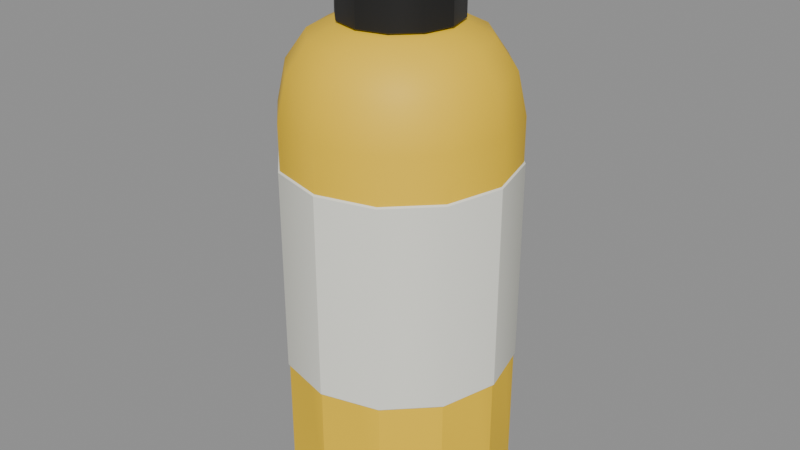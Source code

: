 # Source: repuesto_aderezo.blend  (saved by Blender 5.3.31; exported with 4.5.12 LTS)
import bpy
from mathutils import Matrix  # noqa: F401  (used for matrix-valued properties, if any)

bpy.ops.wm.read_factory_settings(use_empty=True)
scene = bpy.context.scene
scene.name = 'Scene'

# ---- materials (node trees are filled in below, after node groups)
mat_m_amarillo = bpy.data.materials.new('M_Amarillo')
mat_m_amarillo.diffuse_color = (0.956, 0.6038, 0.01033, 1.0)
mat_m_blancocrema = bpy.data.materials.new('M_BlancoCrema')
mat_m_blancocrema.diffuse_color = (0.8879, 0.8879, 0.7913, 1.0)
mat_m_plasticonegro = bpy.data.materials.new('M_PlasticoNegro')
mat_m_plasticonegro.diffuse_color = (0.01033, 0.01033, 0.01033, 1.0)

# ---- material node trees
mat_m_amarillo.use_nodes = True; mat_m_amarillo.node_tree.nodes.clear()
_N = mat_m_amarillo.node_tree.nodes; _L = mat_m_amarillo.node_tree.links
n0 = _N.new('ShaderNodeBsdfPrincipled'); n0.name = 'Principled BSDF'; n0.location = (-200, 100)
n0.inputs[0].default_value = (0.956, 0.6038, 0.01033, 1.0)
n0.inputs[2].default_value = 0.6
n0.inputs[10].default_value = 0.005
n1 = _N.new('ShaderNodeOutputMaterial'); n1.name = 'Material Output'; n1.location = (200, 100)
_L.new(n0.outputs[0], n1.inputs[0])
n1.is_active_output = True
mat_m_blancocrema.use_nodes = True; mat_m_blancocrema.node_tree.nodes.clear()
_N = mat_m_blancocrema.node_tree.nodes; _L = mat_m_blancocrema.node_tree.links
n0 = _N.new('ShaderNodeBsdfPrincipled'); n0.name = 'Principled BSDF'; n0.location = (-200, 100)
n0.inputs[0].default_value = (0.8879, 0.8879, 0.7913, 1.0)
n0.inputs[2].default_value = 0.7
n0.inputs[10].default_value = 0.005
n1 = _N.new('ShaderNodeOutputMaterial'); n1.name = 'Material Output'; n1.location = (200, 100)
_L.new(n0.outputs[0], n1.inputs[0])
n1.is_active_output = True
mat_m_plasticonegro.use_nodes = True; mat_m_plasticonegro.node_tree.nodes.clear()
_N = mat_m_plasticonegro.node_tree.nodes; _L = mat_m_plasticonegro.node_tree.links
n0 = _N.new('ShaderNodeBsdfPrincipled'); n0.name = 'Principled BSDF'; n0.location = (-200, 100)
n0.inputs[0].default_value = (0.01033, 0.01033, 0.01033, 1.0)
n0.inputs[10].default_value = 0.005
n1 = _N.new('ShaderNodeOutputMaterial'); n1.name = 'Material Output'; n1.location = (200, 100)
_L.new(n0.outputs[0], n1.inputs[0])
n1.is_active_output = True

# ---- meshes
me_pieza_cuerpo = bpy.data.meshes.new('pieza_cuerpo')
me_pieza_cuerpo.from_pydata([(0.0, 0.0, -0.095), (0.0335, 0.0, -0.095), (0.02901, -0.01675, -0.095), (0.01675, -0.02901, -0.095), (2.051e-18, -0.0335, -0.095), (-0.01675, -0.02901, -0.095), (-0.02901, -0.01675, -0.095), (-0.0335, -4.103e-18, -0.095), (-0.02901, 0.01675, -0.095), (-0.01675, 0.02901, -0.095), (-6.154e-18, 0.0335, -0.095), (0.01675, 0.02901, -0.095), (0.02901, 0.01675, -0.095), (0.0385, 0.0, -0.09), (0.03334, -0.01925, -0.09), (0.01925, -0.03334, -0.09), (2.357e-18, -0.0385, -0.09), (-0.01925, -0.03334, -0.09), (-0.03334, -0.01925, -0.09), (-0.0385, -4.715e-18, -0.09), (-0.03334, 0.01925, -0.09), (-0.01925, 0.03334, -0.09), (-7.072e-18, 0.0385, -0.09), (0.01925, 0.03334, -0.09), (0.03334, 0.01925, -0.09), (0.0385, 0.0, 0.04), (0.03334, -0.01925, 0.04), (0.01925, -0.03334, 0.04), (2.357e-18, -0.0385, 0.04), (-0.01925, -0.03334, 0.04), (-0.03334, -0.01925, 0.04), (-0.0385, -4.715e-18, 0.04), (-0.03334, 0.01925, 0.04), (-0.01925, 0.03334, 0.04), (-7.072e-18, 0.0385, 0.04), (0.01925, 0.03334, 0.04), (0.03334, 0.01925, 0.04), (0.0355, 0.0, 0.054), (0.03074, -0.01775, 0.054), (0.01775, -0.03074, 0.054), (2.174e-18, -0.0355, 0.054), (-0.01775, -0.03074, 0.054), (-0.03074, -0.01775, 0.054), (-0.0355, -4.347e-18, 0.054), (-0.03074, 0.01775, 0.054), (-0.01775, 0.03074, 0.054), (-6.521e-18, 0.0355, 0.054), (0.01775, 0.03074, 0.054), (0.03074, 0.01775, 0.054), (0.0285, 0.0, 0.064), (0.02468, -0.01425, 0.064), (0.01425, -0.02468, 0.064), (1.745e-18, -0.0285, 0.064), (-0.01425, -0.02468, 0.064), (-0.02468, -0.01425, 0.064), (-0.0285, -3.49e-18, 0.064), (-0.02468, 0.01425, 0.064), (-0.01425, 0.02468, 0.064), (-5.235e-18, 0.0285, 0.064), (0.01425, 0.02468, 0.064), (0.02468, 0.01425, 0.064), (0.0175, 0.0, 0.0695), (0.01516, -0.00875, 0.0695), (0.00875, -0.01516, 0.0695), (1.072e-18, -0.0175, 0.0695), (-0.00875, -0.01516, 0.0695), (-0.01516, -0.00875, 0.0695), (-0.0175, -2.143e-18, 0.0695), (-0.01516, 0.00875, 0.0695), (-0.00875, 0.01516, 0.0695), (-3.215e-18, 0.0175, 0.0695), (0.00875, 0.01516, 0.0695), (0.01516, 0.00875, 0.0695), (0.0175, 0.0, 0.075), (0.01516, -0.00875, 0.075), (0.00875, -0.01516, 0.075), (1.072e-18, -0.0175, 0.075), (-0.00875, -0.01516, 0.075), (-0.01516, -0.00875, 0.075), (-0.0175, -2.143e-18, 0.075), (-0.01516, 0.00875, 0.075), (-0.00875, 0.01516, 0.075), (-3.215e-18, 0.0175, 0.075), (0.00875, 0.01516, 0.075), (0.01516, 0.00875, 0.075), (0.0, 0.0, 0.075)], [], [(0, 1, 2), (0, 2, 3), (0, 3, 4), (0, 4, 5), (0, 5, 6), (0, 6, 7), (0, 7, 8), (0, 8, 9), (0, 9, 10), (0, 10, 11), (0, 11, 12), (0, 12, 1), (1, 13, 14, 2), (2, 14, 15, 3), (3, 15, 16, 4), (4, 16, 17, 5), (5, 17, 18, 6), (6, 18, 19, 7), (7, 19, 20, 8), (8, 20, 21, 9), (9, 21, 22, 10), (10, 22, 23, 11), (11, 23, 24, 12), (12, 24, 13, 1), (13, 25, 26, 14), (14, 26, 27, 15), (15, 27, 28, 16), (16, 28, 29, 17), (17, 29, 30, 18), (18, 30, 31, 19), (19, 31, 32, 20), (20, 32, 33, 21), (21, 33, 34, 22), (22, 34, 35, 23), (23, 35, 36, 24), (24, 36, 25, 13), (25, 37, 38, 26), (26, 38, 39, 27), (27, 39, 40, 28), (28, 40, 41, 29), (29, 41, 42, 30), (30, 42, 43, 31), (31, 43, 44, 32), (32, 44, 45, 33), (33, 45, 46, 34), (34, 46, 47, 35), (35, 47, 48, 36), (36, 48, 37, 25), (37, 49, 50, 38), (38, 50, 51, 39), (39, 51, 52, 40), (40, 52, 53, 41), (41, 53, 54, 42), (42, 54, 55, 43), (43, 55, 56, 44), (44, 56, 57, 45), (45, 57, 58, 46), (46, 58, 59, 47), (47, 59, 60, 48), (48, 60, 49, 37), (49, 61, 62, 50), (50, 62, 63, 51), (51, 63, 64, 52), (52, 64, 65, 53), (53, 65, 66, 54), (54, 66, 67, 55), (55, 67, 68, 56), (56, 68, 69, 57), (57, 69, 70, 58), (58, 70, 71, 59), (59, 71, 72, 60), (60, 72, 61, 49), (61, 73, 74, 62), (62, 74, 75, 63), (63, 75, 76, 64), (64, 76, 77, 65), (65, 77, 78, 66), (66, 78, 79, 67), (67, 79, 80, 68), (68, 80, 81, 69), (69, 81, 82, 70), (70, 82, 83, 71), (71, 83, 84, 72), (72, 84, 73, 61), (73, 85, 74), (74, 85, 75), (75, 85, 76), (76, 85, 77), (77, 85, 78), (78, 85, 79), (79, 85, 80), (80, 85, 81), (81, 85, 82), (82, 85, 83), (83, 85, 84), (84, 85, 73)])
me_pieza_cuerpo.polygons.foreach_set('use_smooth', [True] * 96)
_k = set([(1, 2), (1, 12), (2, 3), (3, 4), (4, 5), (5, 6), (6, 7), (7, 8), (8, 9), (9, 10), (10, 11), (11, 12), (13, 14), (13, 24), (13, 25), (14, 15), (14, 26), (15, 16), (15, 27), (16, 17), (16, 28), (17, 18), (17, 29), (18, 19), (18, 30), (19, 20), (19, 31), (20, 21), (20, 32), (21, 22), (21, 33), (22, 23), (22, 34), (23, 24), (23, 35), (24, 36), (61, 62), (61, 72), (61, 73), (62, 63), (62, 74), (63, 64), (63, 75), (64, 65), (64, 76), (65, 66), (65, 77), (66, 67), (66, 78), (67, 68), (67, 79), (68, 69), (68, 80), (69, 70), (69, 81), (70, 71), (70, 82), (71, 72), (71, 83), (72, 84), (73, 74), (73, 84), (74, 75), (75, 76), (76, 77), (77, 78), (78, 79), (79, 80), (80, 81), (81, 82), (82, 83), (83, 84)])
me_pieza_cuerpo.attributes.new('sharp_edge', 'BOOLEAN', 'EDGE').data.foreach_set('value', [ (min(e.vertices), max(e.vertices)) in _k for e in me_pieza_cuerpo.edges])
me_pieza_cuerpo.materials.append(mat_m_amarillo)
me_pieza_cuerpo.update()
me_repuesto_aderezo_tapa_etiqueta = bpy.data.meshes.new('repuesto_aderezo_tapa_etiqueta')
me_repuesto_aderezo_tapa_etiqueta.from_pydata([(0.0385, 0.0, -0.045), (0.03334, -0.01925, -0.045), (0.01925, -0.03334, -0.045), (2.357e-18, -0.0385, -0.045), (-0.01925, -0.03334, -0.045), (-0.03334, -0.01925, -0.045), (-0.0385, -4.715e-18, -0.045), (-0.03334, 0.01925, -0.045), (-0.01925, 0.03334, -0.045), (-7.072e-18, 0.0385, -0.045), (0.01925, 0.03334, -0.045), (0.03334, 0.01925, -0.045), (0.039, 0.0, -0.0445), (0.03377, -0.0195, -0.0445), (0.0195, -0.03377, -0.0445), (2.388e-18, -0.039, -0.0445), (-0.0195, -0.03377, -0.0445), (-0.03377, -0.0195, -0.0445), (-0.039, -4.776e-18, -0.0445), (-0.03377, 0.0195, -0.0445), (-0.0195, 0.03377, -0.0445), (-7.164e-18, 0.039, -0.0445), (0.0195, 0.03377, -0.0445), (0.03377, 0.0195, -0.0445), (0.039, 0.0, 0.0245), (0.03377, -0.0195, 0.0245), (0.0195, -0.03377, 0.0245), (2.388e-18, -0.039, 0.0245), (-0.0195, -0.03377, 0.0245), (-0.03377, -0.0195, 0.0245), (-0.039, -4.776e-18, 0.0245), (-0.03377, 0.0195, 0.0245), (-0.0195, 0.03377, 0.0245), (-7.164e-18, 0.039, 0.0245), (0.0195, 0.03377, 0.0245), (0.03377, 0.0195, 0.0245), (0.0385, 0.0, 0.025), (0.03334, -0.01925, 0.025), (0.01925, -0.03334, 0.025), (2.357e-18, -0.0385, 0.025), (-0.01925, -0.03334, 0.025), (-0.03334, -0.01925, 0.025), (-0.0385, -4.715e-18, 0.025), (-0.03334, 0.01925, 0.025), (-0.01925, 0.03334, 0.025), (-7.072e-18, 0.0385, 0.025), (0.01925, 0.03334, 0.025), (0.03334, 0.01925, 0.025), (0.0175, 0.0, 0.068), (0.01516, -0.00875, 0.068), (0.00875, -0.01516, 0.068), (1.072e-18, -0.0175, 0.068), (-0.00875, -0.01516, 0.068), (-0.01516, -0.00875, 0.068), (-0.0175, -2.143e-18, 0.068), (-0.01516, 0.00875, 0.068), (-0.00875, 0.01516, 0.068), (-3.215e-18, 0.0175, 0.068), (0.00875, 0.01516, 0.068), (0.01516, 0.00875, 0.068), (0.0198, 0.0, 0.0695), (0.01715, -0.0099, 0.0695), (0.0099, -0.01715, 0.0695), (1.212e-18, -0.0198, 0.0695), (-0.0099, -0.01715, 0.0695), (-0.01715, -0.0099, 0.0695), (-0.0198, -2.425e-18, 0.0695), (-0.01715, 0.0099, 0.0695), (-0.0099, 0.01715, 0.0695), (-3.637e-18, 0.0198, 0.0695), (0.0099, 0.01715, 0.0695), (0.01715, 0.0099, 0.0695), (0.0198, 0.0, 0.092), (0.01715, -0.0099, 0.092), (0.0099, -0.01715, 0.092), (1.212e-18, -0.0198, 0.092), (-0.0099, -0.01715, 0.092), (-0.01715, -0.0099, 0.092), (-0.0198, -2.425e-18, 0.092), (-0.01715, 0.0099, 0.092), (-0.0099, 0.01715, 0.092), (-3.637e-18, 0.0198, 0.092), (0.0099, 0.01715, 0.092), (0.01715, 0.0099, 0.092), (0.0178, 0.0, 0.095), (0.01542, -0.0089, 0.095), (0.0089, -0.01542, 0.095), (1.09e-18, -0.0178, 0.095), (-0.0089, -0.01542, 0.095), (-0.01542, -0.0089, 0.095), (-0.0178, -2.18e-18, 0.095), (-0.01542, 0.0089, 0.095), (-0.0089, 0.01542, 0.095), (-3.27e-18, 0.0178, 0.095), (0.0089, 0.01542, 0.095), (0.01542, 0.0089, 0.095), (0.0, 0.0, 0.095)], [], [(0, 12, 13, 1), (1, 13, 14, 2), (2, 14, 15, 3), (3, 15, 16, 4), (4, 16, 17, 5), (5, 17, 18, 6), (6, 18, 19, 7), (7, 19, 20, 8), (8, 20, 21, 9), (9, 21, 22, 10), (10, 22, 23, 11), (11, 23, 12, 0), (12, 24, 25, 13), (13, 25, 26, 14), (14, 26, 27, 15), (15, 27, 28, 16), (16, 28, 29, 17), (17, 29, 30, 18), (18, 30, 31, 19), (19, 31, 32, 20), (20, 32, 33, 21), (21, 33, 34, 22), (22, 34, 35, 23), (23, 35, 24, 12), (24, 36, 37, 25), (25, 37, 38, 26), (26, 38, 39, 27), (27, 39, 40, 28), (28, 40, 41, 29), (29, 41, 42, 30), (30, 42, 43, 31), (31, 43, 44, 32), (32, 44, 45, 33), (33, 45, 46, 34), (34, 46, 47, 35), (35, 47, 36, 24), (48, 60, 61, 49), (49, 61, 62, 50), (50, 62, 63, 51), (51, 63, 64, 52), (52, 64, 65, 53), (53, 65, 66, 54), (54, 66, 67, 55), (55, 67, 68, 56), (56, 68, 69, 57), (57, 69, 70, 58), (58, 70, 71, 59), (59, 71, 60, 48), (60, 72, 73, 61), (61, 73, 74, 62), (62, 74, 75, 63), (63, 75, 76, 64), (64, 76, 77, 65), (65, 77, 78, 66), (66, 78, 79, 67), (67, 79, 80, 68), (68, 80, 81, 69), (69, 81, 82, 70), (70, 82, 83, 71), (71, 83, 72, 60), (72, 84, 85, 73), (73, 85, 86, 74), (74, 86, 87, 75), (75, 87, 88, 76), (76, 88, 89, 77), (77, 89, 90, 78), (78, 90, 91, 79), (79, 91, 92, 80), (80, 92, 93, 81), (81, 93, 94, 82), (82, 94, 95, 83), (83, 95, 84, 72), (84, 96, 85), (85, 96, 86), (86, 96, 87), (87, 96, 88), (88, 96, 89), (89, 96, 90), (90, 96, 91), (91, 96, 92), (92, 96, 93), (93, 96, 94), (94, 96, 95), (95, 96, 84)])
me_repuesto_aderezo_tapa_etiqueta.polygons.foreach_set('use_smooth', [True] * 84)
me_repuesto_aderezo_tapa_etiqueta.polygons.foreach_set('material_index', [0, 0, 0, 0, 0, 0, 0, 0, 0, 0, 0, 0, 0, 0, 0, 0, 0, 0, 0, 0, 0, 0, 0, 0, 0, 0, 0, 0, 0, 0, 0, 0, 0, 0, 0, 0, 1, 1, 1, 1, 1, 1, 1, 1, 1, 1, 1, 1, 1, 1, 1, 1, 1, 1, 1, 1, 1, 1, 1, 1, 1, 1, 1, 1, 1, 1, 1, 1, 1, 1, 1, 1, 1, 1, 1, 1, 1, 1, 1, 1, 1, 1, 1, 1])
_k = set([(0, 1), (0, 11), (1, 2), (2, 3), (3, 4), (4, 5), (5, 6), (6, 7), (7, 8), (8, 9), (9, 10), (10, 11), (12, 13), (12, 23), (12, 24), (13, 14), (14, 15), (15, 16), (15, 27), (16, 17), (17, 18), (18, 19), (18, 30), (19, 20), (20, 21), (21, 22), (21, 33), (22, 23), (24, 25), (24, 35), (25, 26), (26, 27), (27, 28), (28, 29), (29, 30), (30, 31), (31, 32), (32, 33), (33, 34), (34, 35), (36, 37), (36, 47), (37, 38), (38, 39), (39, 40), (40, 41), (41, 42), (42, 43), (43, 44), (44, 45), (45, 46), (46, 47), (48, 49), (48, 59), (49, 50), (50, 51), (51, 52), (52, 53), (53, 54), (54, 55), (55, 56), (56, 57), (57, 58), (58, 59), (60, 61), (60, 71), (60, 72), (61, 62), (62, 63), (63, 64), (63, 75), (64, 65), (65, 66), (66, 67), (66, 78), (67, 68), (68, 69), (69, 70), (69, 81), (70, 71), (72, 73), (72, 83), (73, 74), (74, 75), (75, 76), (76, 77), (77, 78), (78, 79), (79, 80), (80, 81), (81, 82), (82, 83), (84, 85), (84, 95), (85, 86), (86, 87), (87, 88), (88, 89), (89, 90), (90, 91), (91, 92), (92, 93), (93, 94), (94, 95)])
me_repuesto_aderezo_tapa_etiqueta.attributes.new('sharp_edge', 'BOOLEAN', 'EDGE').data.foreach_set('value', [ (min(e.vertices), max(e.vertices)) in _k for e in me_repuesto_aderezo_tapa_etiqueta.edges])
me_repuesto_aderezo_tapa_etiqueta.materials.append(mat_m_blancocrema)
me_repuesto_aderezo_tapa_etiqueta.materials.append(mat_m_plasticonegro)
me_repuesto_aderezo_tapa_etiqueta.update()

# ---- objects
ob_pieza_cuerpo = bpy.data.objects.new('pieza_cuerpo', me_pieza_cuerpo)
ob_repuesto_aderezo_tapa_etiqueta = bpy.data.objects.new('repuesto_aderezo_tapa_etiqueta', me_repuesto_aderezo_tapa_etiqueta)
ob_repuesto_aderezo = bpy.data.objects.new('repuesto_aderezo', None)

# ---- transforms, parenting, visibility, modifiers, constraints
ob_pieza_cuerpo.parent = ob_repuesto_aderezo
ob_pieza_cuerpo.location = (0.0, 0.0, 0.0)
ob_repuesto_aderezo_tapa_etiqueta.parent = ob_repuesto_aderezo
ob_repuesto_aderezo_tapa_etiqueta.location = (0.0, 0.0, 0.0)
ob_repuesto_aderezo.location = (0.0, 0.0, 0.0)
ob_repuesto_aderezo.empty_display_size = 0.1

# ---- collection membership
scene.collection.objects.link(ob_pieza_cuerpo)
scene.collection.objects.link(ob_repuesto_aderezo_tapa_etiqueta)
scene.collection.objects.link(ob_repuesto_aderezo)

# ---- scene / render settings (as saved in the file)
scene.frame_start = 1; scene.frame_end = 250; scene.frame_set(1)
scene.render.engine = 'BLENDER_EEVEE_NEXT'
scene.render.bake_bias = 0.0
scene.render.bake_samples = 0
scene.render.compositor_device = 'GPU'
scene.eevee.use_volume_custom_range = False
scene.eevee.fast_gi_thickness_near = 0.1
scene.eevee.fast_gi_thickness_far = 0.0
scene.eevee.ray_tracing_options.screen_trace_thickness = 0.1
bpy.context.view_layer.update()

# ---- added for rendering (the .blend has no active camera and no usable light): camera, sun + grey world if the file has none
cam_auto = bpy.data.cameras.new('AutoCamera')
cam_auto.lens = 50.0
cam_auto.sensor_width = 36.0
cam_auto.clip_end = 1000.0
ob_auto_camera = bpy.data.objects.new('AutoCamera', cam_auto)
scene.collection.objects.link(ob_auto_camera)
ob_auto_camera.location = (0.203272, -0.243926, 0.162617)
ob_auto_camera.rotation_euler = (1.09748, -7.21219e-08, 0.694738)
scene.camera = ob_auto_camera
light_auto_sun = bpy.data.lights.new('AutoSun', 'SUN')
light_auto_sun.energy = 3.0
light_auto_sun.angle = 0.0523599
ob_auto_sun = bpy.data.objects.new('AutoSun', light_auto_sun)
scene.collection.objects.link(ob_auto_sun)
ob_auto_sun.rotation_euler = (0.872665, 0.174533, 0.523599)
if scene.world is None:
    world_auto = bpy.data.worlds.new('AutoWorld')
    world_auto.color = (0.3, 0.3, 0.3)
    scene.world = world_auto
bpy.context.view_layer.update()
